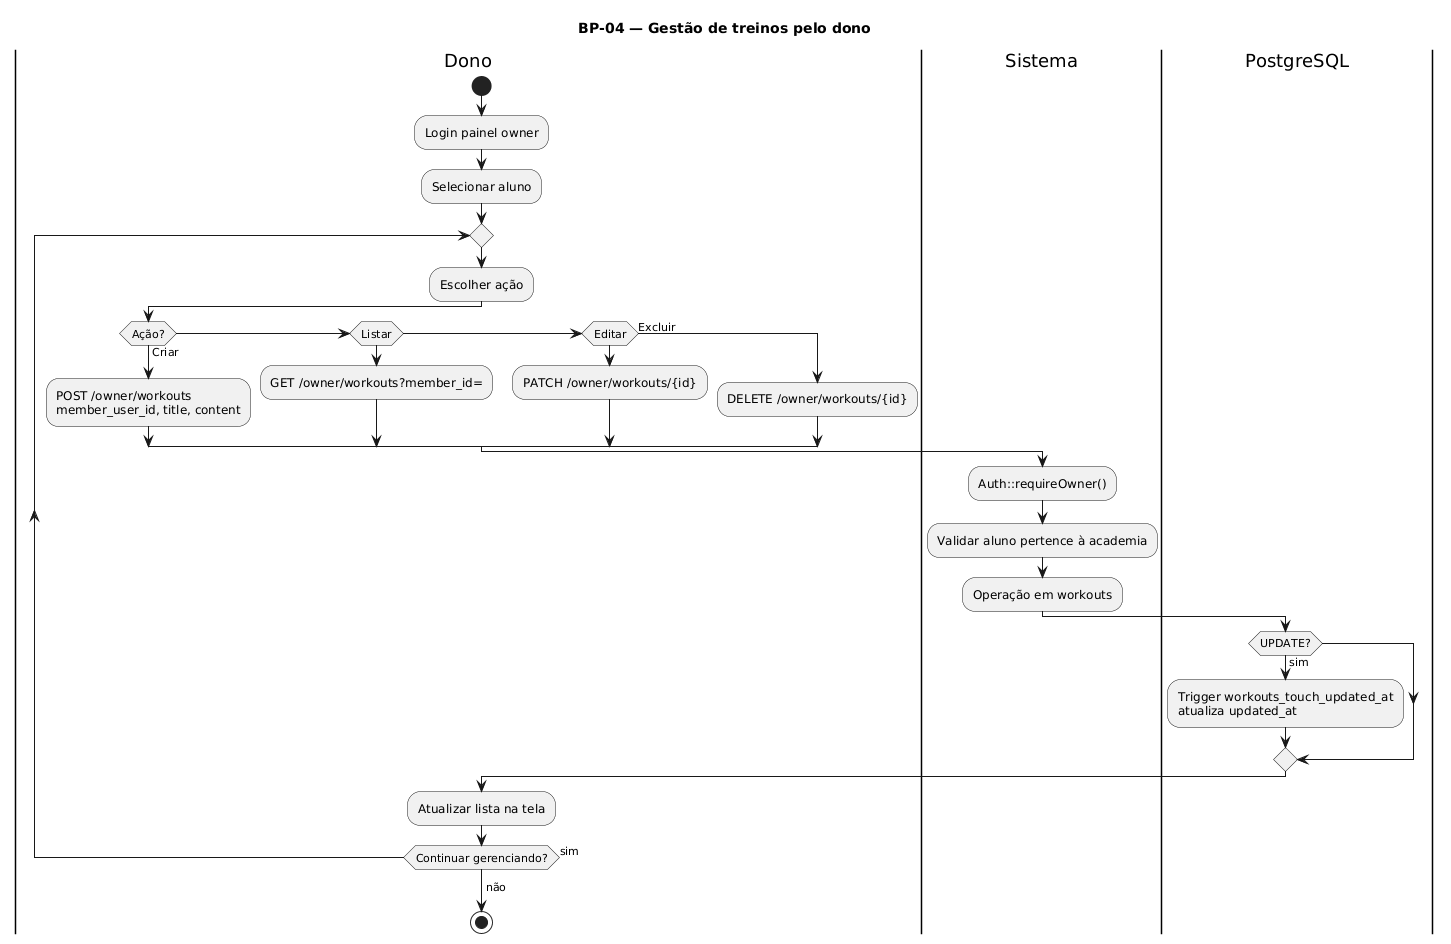

The diagram above was rendered by PlantUML. Its source (embedded in the PNG):
@startuml bpmn-gestao-treinos
title BP-04 — Gestão de treinos pelo dono
skinparam activityShape roundBox

|Dono|
start
:Login painel owner;
:Selecionar aluno;

repeat
  :Escolher ação;
  if (Ação?) then (Criar)
    :POST /owner/workouts\nmember_user_id, title, content;
  elseif (Listar) then
    :GET /owner/workouts?member_id=;
  elseif (Editar) then
    :PATCH /owner/workouts/{id};
  else (Excluir)
    :DELETE /owner/workouts/{id};
  endif

  |Sistema|
  :Auth::requireOwner();
  :Validar aluno pertence à academia;
  :Operação em workouts;

  |PostgreSQL|
  if (UPDATE?) then (sim)
    :Trigger workouts_touch_updated_at\natualiza updated_at;
  endif

  |Dono|
  :Atualizar lista na tela;

repeat while (Continuar gerenciando?) is (sim)
->não;

stop

@enduml